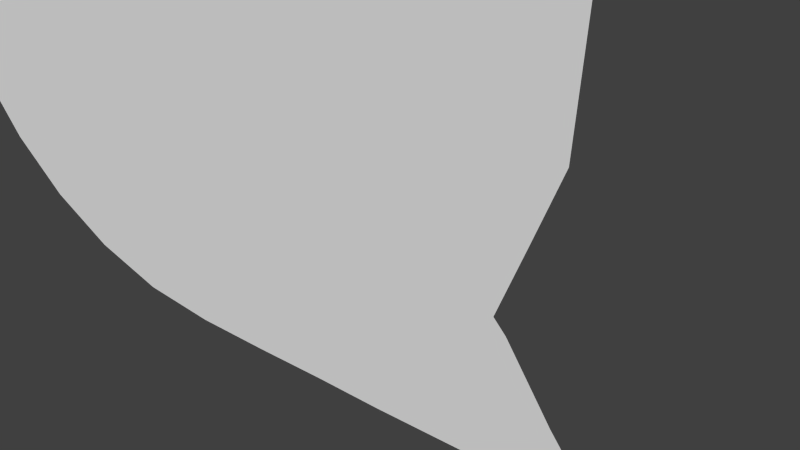 # Source: sleepBubble.blend  (saved by Blender 2.66.1; exported with 4.5.12 LTS)
import bpy
from mathutils import Matrix  # noqa: F401  (used for matrix-valued properties, if any)

bpy.ops.wm.read_factory_settings(use_empty=True)
scene = bpy.context.scene
scene.name = 'Scene'

# ---- collections
col_collection_1 = bpy.data.collections.new('Collection 1'); scene.collection.children.link(col_collection_1)

# ---- world
world_world = bpy.data.worlds.new('World'); scene.world = world_world
world_world.color = (0.05088, 0.05088, 0.05088)
world_world.use_sun_shadow = False
world_world.sun_shadow_jitter_overblur = 0.0
world_world.cycles.sampling_method = 'MANUAL'
world_world.cycles.sample_map_resolution = 256

# ---- meshes
me_circle = bpy.data.meshes.new('Circle')
me_circle.from_pydata([(0.0, 1.0, 0.0), (-0.1951, 0.9808, 0.0), (-0.3827, 0.9239, 0.0), (-0.5556, 0.8315, 0.0), (-0.7071, 0.7071, 0.0), (-0.8315, 0.5556, 0.0), (-0.9239, 0.3827, 0.0), (-0.9808, 0.1951, 0.0), (-1.0, 7.55e-08, 0.0), (-0.9808, -0.1951, 0.0), (-0.9239, -0.3827, 0.0), (-0.8315, -0.5556, 0.0), (-0.7071, -0.7071, 0.0), (-0.5556, -0.8315, 0.0), (-0.3827, -0.9239, 0.0), (-0.1951, -0.9808, 0.0), (3.258e-07, -1.0, 0.0), (0.1951, -1.002, -1.625e-09), (0.3827, -1.001, -5.843e-09), (0.5513, -1.003, -1.064e-08), (1.098, -0.9974, -2.422e-08), (0.9817, -0.8478, -4.765e-09), (0.8724, -0.6874, 1.794e-08), (0.9793, -0.3126, 1.84e-08), (1.0, 9.656e-07, 0.0), (0.9808, 0.1951, 0.0), (0.9239, 0.3827, 0.0), (0.8315, 0.5556, 0.0), (0.7071, 0.7071, 0.0), (0.5556, 0.8315, 0.0), (0.3827, 0.9239, 0.0), (0.1951, 0.9808, 0.0), (0.9131, -0.4802, 2.827e-08), (0.8427, -0.6562, 3.862e-08)], [], [(1, 0, 31), (1, 31, 30), (2, 1, 30), (2, 30, 3), (28, 3, 30), (29, 28, 30), (4, 3, 28), (4, 28, 5), (5, 27, 26), (6, 5, 26), (6, 26, 25), (7, 6, 25), (7, 25, 24), (8, 7, 24), (9, 8, 14), (11, 10, 12), (14, 13, 9), (23, 32, 24), (12, 10, 13), (33, 17, 32), (18, 33, 19), (10, 9, 13), (14, 24, 16), (33, 22, 19), (17, 16, 32), (15, 14, 16), (18, 17, 33), (21, 19, 22), (8, 24, 14), (20, 19, 21), (24, 32, 16), (28, 27, 5)])
_uv = me_circle.uv_layers.new(name='UVMap')
_uv.uv.foreach_set('vector', [8.976e-05, 0.3533, 0.001897, 0.3103, 0.03621, 0.2348, 8.976e-05, 0.3533, 0.03621, 0.2348, 0.09562, 0.1563, 0.004667, 0.4303, 8.976e-05, 0.3533, 0.09562, 0.1563, 0.004667, 0.4303, 0.09562, 0.1563, 0.02859, 0.5055, 0.2088, 0.06215, 0.02859, 0.5055, 0.09562, 0.1563, 0.1255, 0.1147, 0.2088, 0.06215, 0.09562, 0.1563, 0.07417, 0.5783, 0.02859, 0.5055, 0.2088, 0.06215, 0.07417, 0.5783, 0.2088, 0.06215, 0.1365, 0.6408, 0.1365, 0.6408, 0.3004, 0.02023, 0.401, 8.976e-05, 0.2139, 0.7017, 0.1365, 0.6408, 0.401, 8.976e-05, 0.2139, 0.7017, 0.401, 8.976e-05, 0.5046, 8.981e-05, 0.3031, 0.7519, 0.2139, 0.7017, 0.5046, 8.981e-05, 0.3031, 0.7519, 0.5046, 8.981e-05, 0.6064, 0.02039, 0.4002, 0.789, 0.3031, 0.7519, 0.6064, 0.02039, 0.5027, 0.8059, 0.4002, 0.789, 0.8189, 0.647, 0.6864, 0.7829, 0.6006, 0.802, 0.7241, 0.7569, 0.8189, 0.647, 0.774, 0.7115, 0.5027, 0.8059, 0.7153, 0.05383, 0.782, 0.1033, 0.6064, 0.02039, 0.7241, 0.7569, 0.6006, 0.802, 0.774, 0.7115, 0.8416, 0.1457, 0.9123, 0.4199, 0.782, 0.1033, 0.929, 0.3495, 0.8416, 0.1457, 0.945, 0.2865, 0.6006, 0.802, 0.5027, 0.8059, 0.774, 0.7115, 0.8189, 0.647, 0.6064, 0.02039, 0.8876, 0.5078, 0.8416, 0.1457, 0.8613, 0.1344, 0.945, 0.2865, 0.9123, 0.4199, 0.8876, 0.5078, 0.782, 0.1033, 0.8766, 0.5607, 0.8189, 0.647, 0.8876, 0.5078, 0.929, 0.3495, 0.9123, 0.4199, 0.8416, 0.1457, 0.9323, 0.1105, 0.945, 0.2865, 0.8613, 0.1344, 0.4002, 0.789, 0.6064, 0.02039, 0.8189, 0.647, 0.9999, 0.08303, 0.945, 0.2865, 0.9323, 0.1105, 0.6064, 0.02039, 0.782, 0.1033, 0.8876, 0.5078, 0.2088, 0.06215, 0.3004, 0.02023, 0.1365, 0.6408])
me_circle.use_remesh_preserve_volume = False
me_circle.use_remesh_preserve_attributes = False
me_circle.use_mirror_vertex_groups = False
me_circle.update()
arm_armature = bpy.data.armatures.new('Armature')  # bones are not reproduced

# ---- objects
ob_armature = bpy.data.objects.new('Armature', arm_armature)
ob_circle = bpy.data.objects.new('Circle', me_circle)

# ---- transforms, parenting, visibility, modifiers, constraints
ob_armature.location = (1.09, -1.325e-07, -0.9864)
ob_armature.rotation_euler = (0.0, -0.8198, 0.0)
ob_armature.lineart.crease_threshold = 0.0
ob_circle.parent = ob_armature
ob_circle.matrix_parent_inverse = Matrix(((0.6824, 0.0, 0.731, -0.02286), (7.105e-15, 1.0, 0.0, 1.325e-07), (-0.731, 0.0, 0.6824, 1.47), (0.0, 0.0, 0.0, 1.0)))
ob_circle.location = (0.0, 0.0, 0.0)
ob_circle.rotation_euler = (1.571, 0.0, 0.0)
ob_circle.lineart.crease_threshold = 0.0
_vg = ob_circle.vertex_groups.new(name='Bone')
for _i, _w in zip([0, 1, 2, 3, 4, 5, 6, 7, 8, 9, 10, 11, 12, 13, 14, 15, 16, 17, 18, 19, 20, 21, 22, 23, 24, 25, 26, 27, 28, 29, 30, 31, 32, 33], [1.061, 1.046, 1.031, 1.017, 1.003, 0.997, 0.9879, 0.977, 0.9653, 0.955, 0.9446, 0.9341, 0.9236, 0.913, 0.9023, 0.9164, 0.9304, 0.9439, 0.9565, 0.9678, 1.0, 1.0, 1.007, 1.066, 1.117, 1.124, 1.125, 1.122, 1.116, 1.104, 1.091, 1.076, 1.037, 1.011]): _vg.add([_i], _w, 'REPLACE')
_m = ob_circle.modifiers.new('Armature', 'ARMATURE')
_m.object = ob_armature

# ---- collection membership
col_collection_1.objects.link(ob_armature)
col_collection_1.objects.link(ob_circle)

# ---- scene / render settings (as saved in the file)
scene.frame_start = 0; scene.frame_end = 60; scene.frame_set(44)
scene.render.engine = 'BLENDER_EEVEE_NEXT'
scene.render.image_settings.color_mode = 'RGB'
scene.render.image_settings.compression = 90
scene.render.resolution_percentage = 50
scene.render.dither_intensity = 0.0
scene.render.bake_margin = 2
scene.cycles.use_denoising = False
scene.cycles.samples = 10
scene.cycles.sampling_pattern = 'TABULATED_SOBOL'
scene.cycles.light_sampling_threshold = 0.0
scene.cycles.use_adaptive_sampling = False
scene.cycles.use_light_tree = False
scene.cycles.blur_glossy = 0.0
scene.cycles.volume_bounces = 1
scene.cycles.pixel_filter_type = 'GAUSSIAN'
scene.cycles.sample_clamp_indirect = 0.0
scene.view_settings.view_transform = 'Standard'
bpy.context.view_layer.update()

# ---- added for rendering (the .blend has no active camera and no usable light): camera, sun
cam_auto = bpy.data.cameras.new('AutoCamera')
cam_auto.lens = 50.0
cam_auto.sensor_width = 36.0
cam_auto.clip_end = 1000.0
ob_auto_camera = bpy.data.objects.new('AutoCamera', cam_auto)
scene.collection.objects.link(ob_auto_camera)
ob_auto_camera.location = (1.83721, -1.46487, 0.438243)
ob_auto_camera.rotation_euler = (1.09748, -7.21219e-08, 0.694738)
scene.camera = ob_auto_camera
light_auto_sun = bpy.data.lights.new('AutoSun', 'SUN')
light_auto_sun.energy = 3.0
light_auto_sun.angle = 0.0523599
ob_auto_sun = bpy.data.objects.new('AutoSun', light_auto_sun)
scene.collection.objects.link(ob_auto_sun)
ob_auto_sun.rotation_euler = (0.872665, 0.174533, 0.523599)
bpy.context.view_layer.update()
